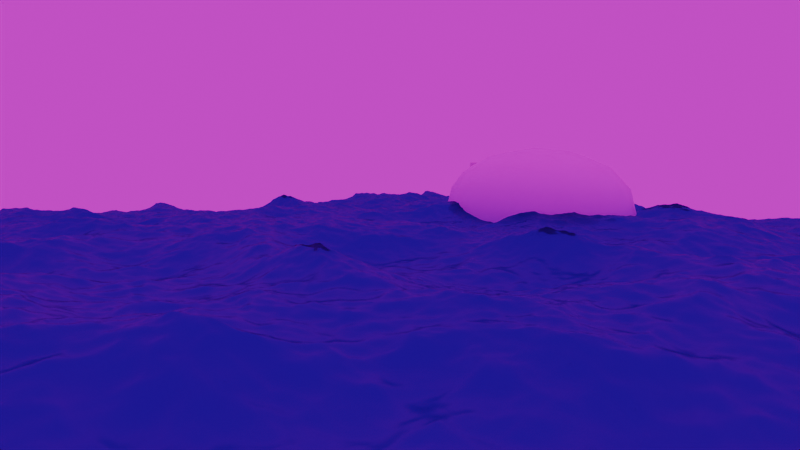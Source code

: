 # Source: Scene2_Oc_an.blend  (saved by Blender 4.5.90; exported with 4.5.12 LTS)
import bpy
from mathutils import Matrix  # noqa: F401  (used for matrix-valued properties, if any)

bpy.ops.wm.read_factory_settings(use_empty=True)
scene = bpy.context.scene
scene.name = 'Scene'

# ---- collections
col_collection = bpy.data.collections.new('Collection'); scene.collection.children.link(col_collection)

# ---- images (referenced by path relative to the original .blend; pixels are not part of the script)
import os
ASSET_DIR = os.environ.get("B2B_ASSET_DIR", "")  # directory of the original .blend (textures are referenced by path, not embedded)
HERE = os.path.dirname(os.path.abspath(__file__))  # packed textures are extracted next to this script under _unpacked/

def load_image(name, relpath, width, height, colorspace="sRGB"):
    """Load a texture the original file referenced (path relative to the .blend, or extracted next to this script)."""
    p = next((c for c in (os.path.join(HERE, relpath), os.path.join(ASSET_DIR, relpath)) if relpath and os.path.exists(c)), "")
    if p:
        img = bpy.data.images.load(p, check_existing=True)
        img.name = name
    else:  # same state as the original file: an image datablock whose file is absent (Cycles renders it pink)
        img = bpy.data.images.new(name, width, height)
        img.source = "FILE"
        img.filepath = "//" + (relpath or name)
    img.colorspace_settings.name = colorspace
    return img
img_oip__4__webp = load_image('OIP (4).webp', 'OIP (4).webp', 1024, 1024, 'sRGB')
img_cape_hill_webp = load_image('cape_hill.webp', 'cape_hill.webp', 1024, 1024, 'sRGB')

# ---- materials (node trees are filled in below, after node groups)
mat_material_001 = bpy.data.materials.new('Material.001')
mat_material_002 = bpy.data.materials.new('Material.002')
mat_material_003 = bpy.data.materials.new('Material.003')

# ---- material node trees
mat_material_001.use_nodes = True; mat_material_001.node_tree.nodes.clear()
_N = mat_material_001.node_tree.nodes; _L = mat_material_001.node_tree.links
n0 = _N.new('ShaderNodeBsdfPrincipled'); n0.name = 'Principled BSDF'; n0.location = (-753, 191)
n0.inputs[0].default_value = (0.009882, 0.3444, 0.8014, 1.0)
n0.inputs[2].default_value = 0.25
n0.inputs[18].default_value = 1.0
n1 = _N.new('ShaderNodeOutputMaterial'); n1.name = 'Material Output'; n1.location = (657, 122)
n2 = _N.new('ShaderNodeMixShader'); n2.name = 'Mix Shader'; n2.location = (359, 166)
n3 = _N.new('ShaderNodeEmission'); n3.name = 'Emission'; n3.location = (123, 14)
n4 = _N.new('ShaderNodeValToRGB'); n4.name = 'Color Ramp'; n4.location = (-189, 40)
while len(n4.color_ramp.elements) > 1: n4.color_ramp.elements.remove(n4.color_ramp.elements[-1])
n4.color_ramp.elements[0].position = 0.1903; n4.color_ramp.elements[0].color = (0.0, 0.0, 0.0, 1.0)
_e = n4.color_ramp.elements.new(0.3535); _e.color = (1.0, 1.0, 1.0, 1.0)
n5 = _N.new('ShaderNodeAttribute'); n5.name = 'Attribute'; n5.location = (-436, 39)
n5.attribute_name = 'foram'
_L.new(n2.outputs[0], n1.inputs[0])
_L.new(n0.outputs[0], n2.inputs[1])
_L.new(n5.outputs[0], n4.inputs[0])
_L.new(n4.outputs[0], n3.inputs[0])
_L.new(n3.outputs[0], n2.inputs[2])
n1.is_active_output = True
mat_material_002.use_nodes = True; mat_material_002.node_tree.nodes.clear()
_N = mat_material_002.node_tree.nodes; _L = mat_material_002.node_tree.links
n0 = _N.new('ShaderNodeBsdfPrincipled'); n0.name = 'Principled BSDF'; n0.location = (-200, 100)
n0.inputs[1].default_value = 0.7
n0.inputs[2].default_value = 0.0
n1 = _N.new('ShaderNodeOutputMaterial'); n1.name = 'Material Output'; n1.location = (200, 100)
_L.new(n0.outputs[0], n1.inputs[0])
n1.is_active_output = True
mat_material_003.use_nodes = True; mat_material_003.node_tree.nodes.clear()
_N = mat_material_003.node_tree.nodes; _L = mat_material_003.node_tree.links
n0 = _N.new('ShaderNodeBsdfPrincipled'); n0.name = 'Principled BSDF'; n0.location = (-112, 111)
n1 = _N.new('ShaderNodeOutputMaterial'); n1.name = 'Material Output'; n1.location = (108, 115)
n2 = _N.new('ShaderNodeTexImage'); n2.name = 'Image Texture'; n2.location = (-482, 86)
n2.image = img_oip__4__webp
_L.new(n0.outputs[0], n1.inputs[0])
_L.new(n2.outputs[0], n0.inputs[0])
n1.is_active_output = True

# ---- world
world_world = bpy.data.worlds.new('World'); scene.world = world_world
world_world.use_nodes = True; world_world.node_tree.nodes.clear()
_N = world_world.node_tree.nodes; _L = world_world.node_tree.links
n0 = _N.new('ShaderNodeOutputWorld'); n0.name = 'World Output'; n0.location = (200, 100)
n1 = _N.new('ShaderNodeBackground'); n1.name = 'Background'; n1.location = (-200, 100)
n2 = _N.new('ShaderNodeTexEnvironment'); n2.name = 'Environment Texture'; n2.location = (-490, 71)
n2.image = img_cape_hill_webp
_L.new(n1.outputs[0], n0.inputs[0])
_L.new(n2.outputs[0], n1.inputs[0])
n0.is_active_output = True
world_world.color = (0.05088, 0.05088, 0.05088)
world_world.sun_shadow_jitter_overblur = 0.0

# ---- cameras
cam_camera_003 = bpy.data.cameras.new('Camera.003')
cam_camera_003.lens = 21.58

# ---- lights
light_light = bpy.data.lights.new('Light', 'POINT')
light_light.energy = 1000.0
light_light.shadow_soft_size = 0.1

# ---- meshes
me_plane = bpy.data.meshes.new('Plane')
me_plane.from_pydata([(-1.0, -1.0, 0.0), (1.0, -1.0, 0.0), (-1.0, 1.0, 0.0), (1.0, 1.0, 0.0)], [], [(0, 1, 3, 2)])
_uv = me_plane.uv_layers.new(name='UVMap')
_uv.uv.foreach_set('vector', [0.0, 0.0, 1.0, 0.0, 1.0, 1.0, 0.0, 1.0])
me_plane.materials.append(mat_material_001)
me_plane.update()
me_cube_001 = bpy.data.meshes.new('Cube.001')
me_cube_001.from_pydata([(-1.0, -1.0, -1.0), (-1.0, -1.0, 1.0), (-1.0, 1.0, -1.0), (-1.0, 1.0, 1.0), (1.0, -1.0, -1.0), (1.0, -1.0, 1.0), (1.0, 1.0, -1.0), (1.0, 1.0, 1.0)], [], [(0, 1, 3, 2), (2, 3, 7, 6), (6, 7, 5, 4), (4, 5, 1, 0), (2, 6, 4, 0), (7, 3, 1, 5)])
_uv = me_cube_001.uv_layers.new(name='UVMap')
_uv.uv.foreach_set('vector', [0.375, 0.0, 0.625, 0.0, 0.625, 0.25, 0.375, 0.25, 0.375, 0.25, 0.625, 0.25, 0.625, 0.5, 0.375, 0.5, 0.375, 0.5, 0.625, 0.5, 0.625, 0.75, 0.375, 0.75, 0.375, 0.75, 0.625, 0.75, 0.625, 1.0, 0.375, 1.0, 0.125, 0.5, 0.375, 0.5, 0.375, 0.75, 0.125, 0.75, 0.625, 0.5, 0.875, 0.5, 0.875, 0.75, 0.625, 0.75])
me_cube_001.materials.append(mat_material_002)
me_cube_001.update()
me_cube_002 = bpy.data.meshes.new('Cube.002')
me_cube_002.from_pydata([(-1.0, -1.0, -1.0), (-1.0, -1.0, 1.0), (-1.0, 1.0, -1.0), (-1.0, 1.0, 1.0), (1.0, -1.0, -1.0), (1.0, -1.0, 1.0), (1.0, 1.0, -1.0), (1.0, 1.0, 1.0)], [], [(0, 1, 3, 2), (2, 3, 7, 6), (6, 7, 5, 4), (4, 5, 1, 0), (2, 6, 4, 0), (7, 3, 1, 5)])
me_cube_002.polygons.foreach_set('use_smooth', [True] * 6)
_uv = me_cube_002.uv_layers.new(name='UVMap')
_uv.uv.foreach_set('vector', [0.375, 0.0, 0.625, 0.0, 0.625, 0.25, 0.375, 0.25, 0.375, 0.25, 0.625, 0.25, 0.625, 0.5, 0.375, 0.5, 0.375, 0.5, 0.625, 0.5, 0.625, 0.75, 0.375, 0.75, 0.375, 0.75, 0.625, 0.75, 0.625, 1.0, 0.375, 1.0, 0.125, 0.5, 0.375, 0.5, 0.375, 0.75, 0.125, 0.75, 0.625, 0.5, 0.875, 0.5, 0.875, 0.75, 0.625, 0.75])
me_cube_002.materials.append(mat_material_003)
me_cube_002.update()

# ---- objects
ob_light = bpy.data.objects.new('Light', light_light)
ob_plane = bpy.data.objects.new('Plane', me_plane)
ob_camera = bpy.data.objects.new('Camera', cam_camera_003)
ob_cube = bpy.data.objects.new('Cube', me_cube_001)
ob_cube_001 = bpy.data.objects.new('Cube.001', me_cube_002)

# ---- transforms, parenting, visibility, modifiers, constraints
ob_light.location = (4.076, 1.005, 5.904)
ob_light.rotation_euler = (0.6503, 0.05522, 1.866)
ob_light.lock_rotations_4d = False
ob_light.empty_display_type = 'ARROWS'
ob_light.color = (0.0, 0.0, 0.0, 0.0)
ob_light.lineart.crease_threshold = 0.0
ob_plane.location = (-24.01, -149.9, 14.7)
ob_plane.scale = (3.635, 3.635, 4.314)
_m = ob_plane.modifiers.new('Ocean', 'OCEAN')
_m.repeat_x = 2
_m.repeat_y = 2
_m.use_foam = True
_m.resolution = 16
_m.viewport_resolution = 17
_m.wave_scale = 3.0
_m.foam_coverage = 0.2
_m.foam_layer_name = 'form'
_m.time = 1.461
_m.random_seed = 1
_m.filepath = '//../../../../../AppData/Local/Temp/blender_a10904/cache_ocean'
ob_camera.location = (-23.23, 24.32, 37.67)
ob_camera.rotation_euler = (1.444, 3.185e-06, -2.221)
ob_camera.scale = (2.176, 0.9541, 2.162)
ob_cube.location = (148.4, -162.2, 20.49)
ob_cube.scale = (5.107, 6.641, 17.84)
ob_cube_001.location = (121.2, -166.2, 16.28)
ob_cube_001.rotation_euler = (-0.0, 1.573, -0.0)
ob_cube_001.scale = (21.65, 26.77, 34.59)
_m = ob_cube_001.modifiers.new('Subdivision', 'SUBSURF')
_m.levels = 5
_m = ob_cube_001.modifiers.new('Displace', 'DISPLACE')

# ---- collection membership
col_collection.objects.link(ob_light)
col_collection.objects.link(ob_plane)
col_collection.objects.link(ob_camera)
col_collection.objects.link(ob_cube)
col_collection.objects.link(ob_cube_001)

# ---- scene / render settings (as saved in the file)
scene.camera = ob_camera
scene.frame_start = 1; scene.frame_end = 250; scene.frame_set(35)
scene.render.engine = 'BLENDER_EEVEE_NEXT'
scene.render.image_settings.file_format = 'FFMPEG'
scene.render.image_settings.color_mode = 'RGB'
scene.view_settings.look = 'AgX - Medium High Contrast'
scene.view_settings.exposure = -0.127
scene.view_settings.gamma = 0.715
bpy.context.view_layer.update()
